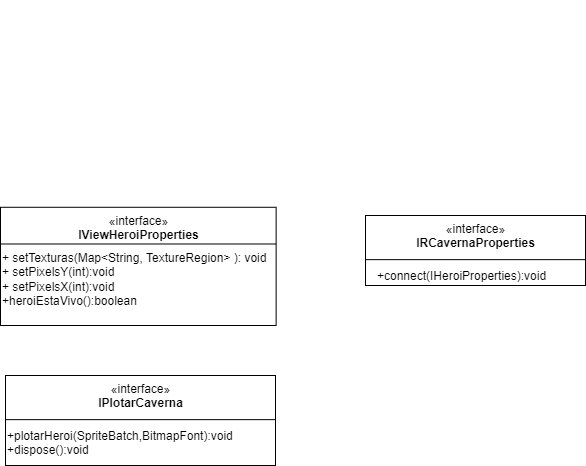

The diagram above was exported from draw.io. Its source (the exported page's mxGraphModel, read from the mxfile embedded in the PNG):
<mxGraphModel dx="2021" dy="1147" grid="1" gridSize="10" guides="1" tooltips="1" connect="1" arrows="1" fold="1" page="1" pageScale="1" pageWidth="1100" pageHeight="850" background="none" math="0" shadow="0">
  <root>
    <mxCell id="0" />
    <mxCell id="1" parent="0" />
    <mxCell id="iRflWQGhyMJyCZ0Ud_h9-175" value="" style="edgeStyle=orthogonalEdgeStyle;orthogonalLoop=1;jettySize=auto;html=1;fontSize=10;rounded=0;strokeColor=none;" parent="1" edge="1">
      <mxGeometry relative="1" as="geometry">
        <Array as="points">
          <mxPoint x="750" y="326.5" />
          <mxPoint x="750" y="326.5" />
        </Array>
        <mxPoint x="510" y="326.5" as="targetPoint" />
      </mxGeometry>
    </mxCell>
    <mxCell id="iRflWQGhyMJyCZ0Ud_h9-152" value="" style="group" parent="1" vertex="1" connectable="0">
      <mxGeometry x="610" y="40" width="210" height="185" as="geometry" />
    </mxCell>
    <mxCell id="iRflWQGhyMJyCZ0Ud_h9-153" value="" style="group" parent="iRflWQGhyMJyCZ0Ud_h9-152" vertex="1" connectable="0">
      <mxGeometry y="-5" width="210" height="190" as="geometry" />
    </mxCell>
    <mxCell id="iRflWQGhyMJyCZ0Ud_h9-223" value="" style="group" parent="1" vertex="1" connectable="0">
      <mxGeometry x="510" y="170" width="210" height="190" as="geometry" />
    </mxCell>
    <mxCell id="iRflWQGhyMJyCZ0Ud_h9-224" value="" style="group" parent="iRflWQGhyMJyCZ0Ud_h9-223" vertex="1" connectable="0">
      <mxGeometry width="210" height="190" as="geometry" />
    </mxCell>
    <mxCell id="iRflWQGhyMJyCZ0Ud_h9-225" value="" style="group" parent="iRflWQGhyMJyCZ0Ud_h9-224" vertex="1" connectable="0">
      <mxGeometry y="63.333333333333336" width="210" height="126.66666666666667" as="geometry" />
    </mxCell>
    <mxCell id="iRflWQGhyMJyCZ0Ud_h9-226" value="«interface»&lt;br&gt;&lt;div&gt;&lt;b&gt;IViewHeroiProperties&lt;/b&gt;&lt;/div&gt;&lt;div&gt;&lt;b&gt;&lt;br&gt;&lt;/b&gt;&lt;/div&gt;" style="html=1;verticalAlign=top;" parent="iRflWQGhyMJyCZ0Ud_h9-225" vertex="1">
      <mxGeometry x="-105" y="8.444444444444445" width="275.625" height="118.22222222222221" as="geometry" />
    </mxCell>
    <mxCell id="iRflWQGhyMJyCZ0Ud_h9-227" value="" style="line;strokeWidth=1;fillColor=none;align=left;verticalAlign=middle;spacingTop=-1;spacingLeft=3;spacingRight=3;rotatable=0;labelPosition=right;points=[];portConstraint=eastwest;" parent="iRflWQGhyMJyCZ0Ud_h9-225" vertex="1">
      <mxGeometry x="-105" y="40.480000000000004" width="275.625" height="9.361269841269841" as="geometry" />
    </mxCell>
    <mxCell id="iRflWQGhyMJyCZ0Ud_h9-228" value="&lt;div&gt;+ setTexturas(Map&amp;lt;String, TextureRegion&amp;gt; ): void&lt;/div&gt;&lt;div&gt;&lt;div&gt;&lt;span style=&quot;background-color: initial;&quot;&gt;+ setPixelsY(int):void&lt;/span&gt;&lt;br&gt;&lt;/div&gt;&lt;/div&gt;&lt;div&gt;&lt;div&gt;+ setPixelsX(int):void&lt;/div&gt;&lt;/div&gt;&lt;div&gt;&lt;div&gt;&lt;div&gt;&lt;div&gt;&lt;div&gt;+&lt;span style=&quot;background-color: initial;&quot;&gt;heroiEstaVivo():boolean&lt;/span&gt;&lt;/div&gt;&lt;/div&gt;&lt;/div&gt;&lt;/div&gt;&lt;div&gt;&lt;br&gt;&lt;/div&gt;&lt;/div&gt;&lt;div&gt;&lt;br&gt;&lt;/div&gt;" style="text;html=1;strokeColor=none;fillColor=none;align=left;verticalAlign=top;whiteSpace=wrap;rounded=0;" parent="iRflWQGhyMJyCZ0Ud_h9-225" vertex="1">
      <mxGeometry x="-105" y="45.235079365079365" width="275.625" height="65.52888888888889" as="geometry" />
    </mxCell>
    <mxCell id="iRflWQGhyMJyCZ0Ud_h9-229" style="edgeStyle=orthogonalEdgeStyle;rounded=0;orthogonalLoop=1;jettySize=auto;html=1;exitX=0.5;exitY=1;exitDx=0;exitDy=0;" parent="iRflWQGhyMJyCZ0Ud_h9-225" source="iRflWQGhyMJyCZ0Ud_h9-228" target="iRflWQGhyMJyCZ0Ud_h9-228" edge="1">
      <mxGeometry relative="1" as="geometry" />
    </mxCell>
    <mxCell id="iRflWQGhyMJyCZ0Ud_h9-230" value="" style="group" parent="1" vertex="1" connectable="0">
      <mxGeometry x="750" y="190" width="160" height="310" as="geometry" />
    </mxCell>
    <mxCell id="iRflWQGhyMJyCZ0Ud_h9-235" value="" style="group" parent="1" vertex="1" connectable="0">
      <mxGeometry x="470" y="412" width="160" height="88" as="geometry" />
    </mxCell>
    <mxCell id="iRflWQGhyMJyCZ0Ud_h9-236" value="«interface»&lt;br&gt;&lt;div&gt;&lt;b&gt;IPlotarCaverna&lt;/b&gt;&lt;/div&gt;" style="html=1;verticalAlign=top;" parent="1" vertex="1">
      <mxGeometry x="410" y="410" width="270" height="90" as="geometry" />
    </mxCell>
    <mxCell id="iRflWQGhyMJyCZ0Ud_h9-237" value="" style="line;strokeWidth=1;fillColor=none;align=left;verticalAlign=middle;spacingTop=-1;spacingLeft=3;spacingRight=3;rotatable=0;labelPosition=right;points=[];portConstraint=eastwest;" parent="1" vertex="1">
      <mxGeometry x="410" y="442.7" width="270" height="22.91" as="geometry" />
    </mxCell>
    <mxCell id="iRflWQGhyMJyCZ0Ud_h9-238" value="&lt;div&gt;+plotarHeroi(SpriteBatch,BitmapFont):void&lt;/div&gt;&lt;div&gt;+dispose():void&lt;/div&gt;" style="text;html=1;strokeColor=none;fillColor=none;align=left;verticalAlign=top;whiteSpace=wrap;rounded=0;" parent="1" vertex="1">
      <mxGeometry x="410" y="456.97" width="210" height="33.03" as="geometry" />
    </mxCell>
    <mxCell id="iRflWQGhyMJyCZ0Ud_h9-239" style="edgeStyle=orthogonalEdgeStyle;rounded=0;orthogonalLoop=1;jettySize=auto;html=1;exitX=0.5;exitY=1;exitDx=0;exitDy=0;" parent="1" source="iRflWQGhyMJyCZ0Ud_h9-238" target="iRflWQGhyMJyCZ0Ud_h9-238" edge="1">
      <mxGeometry relative="1" as="geometry" />
    </mxCell>
    <mxCell id="iRflWQGhyMJyCZ0Ud_h9-243" value="" style="group" parent="1" vertex="1" connectable="0">
      <mxGeometry x="720" y="272" width="160" height="88" as="geometry" />
    </mxCell>
    <mxCell id="iRflWQGhyMJyCZ0Ud_h9-244" value="«interface»&lt;br&gt;&lt;div&gt;&lt;b&gt;IRCavernaProperties&lt;/b&gt;&lt;/div&gt;" style="html=1;verticalAlign=top;" parent="1" vertex="1">
      <mxGeometry x="770" y="250" width="220" height="70" as="geometry" />
    </mxCell>
    <mxCell id="iRflWQGhyMJyCZ0Ud_h9-245" value="" style="line;strokeWidth=1;fillColor=none;align=left;verticalAlign=middle;spacingTop=-1;spacingLeft=3;spacingRight=3;rotatable=0;labelPosition=right;points=[];portConstraint=eastwest;" parent="1" vertex="1">
      <mxGeometry x="770" y="282.7" width="220" height="22.91" as="geometry" />
    </mxCell>
    <mxCell id="iRflWQGhyMJyCZ0Ud_h9-246" value="&lt;div&gt;+connect(IHeroiProperties):void&lt;/div&gt;" style="text;html=1;strokeColor=none;fillColor=none;align=left;verticalAlign=top;whiteSpace=wrap;rounded=0;" parent="1" vertex="1">
      <mxGeometry x="780" y="297" width="210" height="33.03" as="geometry" />
    </mxCell>
  </root>
</mxGraphModel>